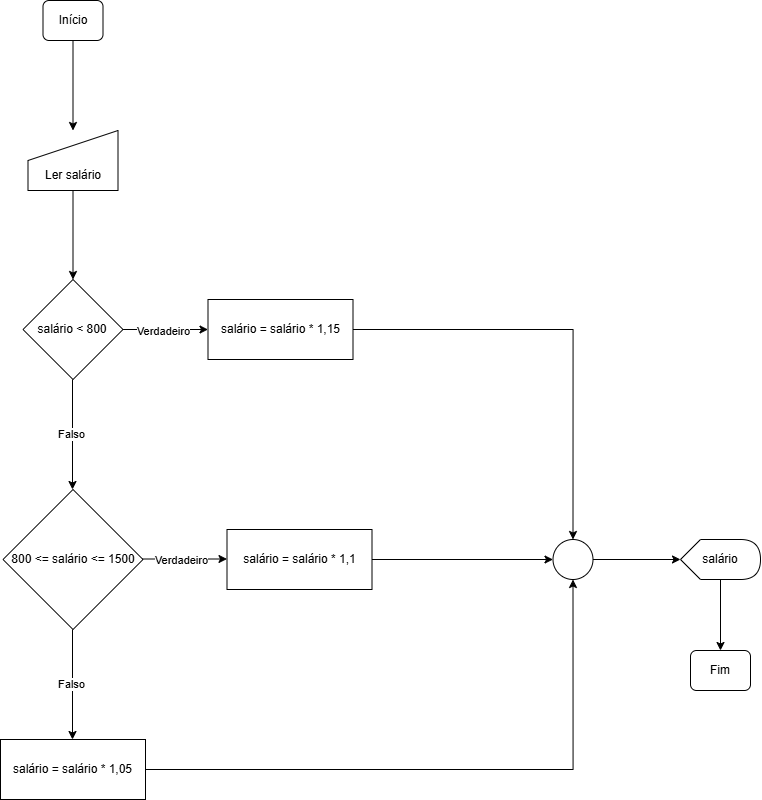

The diagram above was exported from draw.io. Its source (the exported page's mxGraphModel, read from the mxfile embedded in the PNG):
<mxGraphModel dx="1190" dy="1816" grid="1" gridSize="10" guides="1" tooltips="1" connect="1" arrows="1" fold="1" page="1" pageScale="1" pageWidth="827" pageHeight="1169" math="0" shadow="0">
  <root>
    <mxCell id="0" />
    <mxCell id="1" parent="0" />
    <mxCell id="KqUoMrk6EfnsMrQUpcPz-1" value="" style="edgeStyle=orthogonalEdgeStyle;rounded=0;orthogonalLoop=1;jettySize=auto;html=1;" edge="1" parent="1" source="KqUoMrk6EfnsMrQUpcPz-2" target="KqUoMrk6EfnsMrQUpcPz-4">
      <mxGeometry relative="1" as="geometry" />
    </mxCell>
    <mxCell id="KqUoMrk6EfnsMrQUpcPz-2" value="Início" style="rounded=1;whiteSpace=wrap;html=1;fontSize=12;glass=0;strokeWidth=1;shadow=0;" vertex="1" parent="1">
      <mxGeometry x="92.5" y="-1140" width="60" height="40" as="geometry" />
    </mxCell>
    <mxCell id="KqUoMrk6EfnsMrQUpcPz-12" value="" style="edgeStyle=orthogonalEdgeStyle;rounded=0;orthogonalLoop=1;jettySize=auto;html=1;" edge="1" parent="1" source="KqUoMrk6EfnsMrQUpcPz-4" target="KqUoMrk6EfnsMrQUpcPz-10">
      <mxGeometry relative="1" as="geometry" />
    </mxCell>
    <mxCell id="KqUoMrk6EfnsMrQUpcPz-4" value="&lt;div&gt;&lt;br&gt;&lt;/div&gt;&lt;div&gt;&lt;br&gt;&lt;/div&gt;Ler salário" style="shape=manualInput;whiteSpace=wrap;html=1;" vertex="1" parent="1">
      <mxGeometry x="77.5" y="-1010" width="90" height="60" as="geometry" />
    </mxCell>
    <mxCell id="KqUoMrk6EfnsMrQUpcPz-40" value="" style="edgeStyle=orthogonalEdgeStyle;rounded=0;orthogonalLoop=1;jettySize=auto;html=1;" edge="1" parent="1" source="KqUoMrk6EfnsMrQUpcPz-5" target="KqUoMrk6EfnsMrQUpcPz-39">
      <mxGeometry relative="1" as="geometry" />
    </mxCell>
    <mxCell id="KqUoMrk6EfnsMrQUpcPz-5" value="salário" style="shape=display;whiteSpace=wrap;html=1;" vertex="1" parent="1">
      <mxGeometry x="730" y="-601" width="80" height="40" as="geometry" />
    </mxCell>
    <mxCell id="KqUoMrk6EfnsMrQUpcPz-6" value="" style="edgeStyle=orthogonalEdgeStyle;rounded=0;orthogonalLoop=1;jettySize=auto;html=1;" edge="1" parent="1" source="KqUoMrk6EfnsMrQUpcPz-10">
      <mxGeometry relative="1" as="geometry">
        <mxPoint x="257.5" y="-811" as="targetPoint" />
      </mxGeometry>
    </mxCell>
    <mxCell id="KqUoMrk6EfnsMrQUpcPz-7" value="Verdadeiro" style="edgeLabel;html=1;align=center;verticalAlign=middle;resizable=0;points=[];" vertex="1" connectable="0" parent="KqUoMrk6EfnsMrQUpcPz-6">
      <mxGeometry x="-0.08" y="-1" relative="1" as="geometry">
        <mxPoint as="offset" />
      </mxGeometry>
    </mxCell>
    <mxCell id="KqUoMrk6EfnsMrQUpcPz-10" value="salário &amp;lt; 800" style="rhombus;whiteSpace=wrap;html=1;" vertex="1" parent="1">
      <mxGeometry x="72.5" y="-861" width="100" height="100" as="geometry" />
    </mxCell>
    <mxCell id="KqUoMrk6EfnsMrQUpcPz-36" style="edgeStyle=orthogonalEdgeStyle;rounded=0;orthogonalLoop=1;jettySize=auto;html=1;entryX=0.5;entryY=0;entryDx=0;entryDy=0;" edge="1" parent="1" source="KqUoMrk6EfnsMrQUpcPz-11" target="KqUoMrk6EfnsMrQUpcPz-34">
      <mxGeometry relative="1" as="geometry" />
    </mxCell>
    <mxCell id="KqUoMrk6EfnsMrQUpcPz-11" value="salário = salário * 1,15" style="rounded=0;whiteSpace=wrap;html=1;" vertex="1" parent="1">
      <mxGeometry x="257.5" y="-841" width="145" height="60" as="geometry" />
    </mxCell>
    <mxCell id="KqUoMrk6EfnsMrQUpcPz-23" value="800 &amp;lt;= salário &amp;lt;= 1500" style="rhombus;whiteSpace=wrap;html=1;" vertex="1" parent="1">
      <mxGeometry x="52.5" y="-651" width="140" height="140" as="geometry" />
    </mxCell>
    <mxCell id="KqUoMrk6EfnsMrQUpcPz-35" style="edgeStyle=orthogonalEdgeStyle;rounded=0;orthogonalLoop=1;jettySize=auto;html=1;exitX=1;exitY=0.5;exitDx=0;exitDy=0;entryX=0;entryY=0.5;entryDx=0;entryDy=0;" edge="1" parent="1" source="KqUoMrk6EfnsMrQUpcPz-24" target="KqUoMrk6EfnsMrQUpcPz-34">
      <mxGeometry relative="1" as="geometry" />
    </mxCell>
    <mxCell id="KqUoMrk6EfnsMrQUpcPz-24" value="salário = salário * 1,1" style="rounded=0;whiteSpace=wrap;html=1;" vertex="1" parent="1">
      <mxGeometry x="276.5" y="-611" width="145" height="60" as="geometry" />
    </mxCell>
    <mxCell id="KqUoMrk6EfnsMrQUpcPz-27" value="" style="edgeStyle=orthogonalEdgeStyle;rounded=0;orthogonalLoop=1;jettySize=auto;html=1;" edge="1" parent="1">
      <mxGeometry relative="1" as="geometry">
        <mxPoint x="122" y="-651" as="targetPoint" />
        <mxPoint x="122" y="-761" as="sourcePoint" />
      </mxGeometry>
    </mxCell>
    <mxCell id="KqUoMrk6EfnsMrQUpcPz-28" value="Falso" style="edgeLabel;html=1;align=center;verticalAlign=middle;resizable=0;points=[];" vertex="1" connectable="0" parent="KqUoMrk6EfnsMrQUpcPz-27">
      <mxGeometry x="-0.02" y="-2" relative="1" as="geometry">
        <mxPoint as="offset" />
      </mxGeometry>
    </mxCell>
    <mxCell id="KqUoMrk6EfnsMrQUpcPz-29" value="" style="edgeStyle=orthogonalEdgeStyle;rounded=0;orthogonalLoop=1;jettySize=auto;html=1;" edge="1" parent="1">
      <mxGeometry relative="1" as="geometry">
        <mxPoint x="122" y="-401" as="targetPoint" />
        <mxPoint x="122" y="-511" as="sourcePoint" />
      </mxGeometry>
    </mxCell>
    <mxCell id="KqUoMrk6EfnsMrQUpcPz-30" value="Falso" style="edgeLabel;html=1;align=center;verticalAlign=middle;resizable=0;points=[];" vertex="1" connectable="0" parent="KqUoMrk6EfnsMrQUpcPz-29">
      <mxGeometry x="-0.02" y="-2" relative="1" as="geometry">
        <mxPoint as="offset" />
      </mxGeometry>
    </mxCell>
    <mxCell id="KqUoMrk6EfnsMrQUpcPz-31" value="" style="edgeStyle=orthogonalEdgeStyle;rounded=0;orthogonalLoop=1;jettySize=auto;html=1;" edge="1" parent="1">
      <mxGeometry relative="1" as="geometry">
        <mxPoint x="276.5" y="-581.5" as="targetPoint" />
        <mxPoint x="191.5" y="-581.5" as="sourcePoint" />
      </mxGeometry>
    </mxCell>
    <mxCell id="KqUoMrk6EfnsMrQUpcPz-32" value="Verdadeiro" style="edgeLabel;html=1;align=center;verticalAlign=middle;resizable=0;points=[];" vertex="1" connectable="0" parent="KqUoMrk6EfnsMrQUpcPz-31">
      <mxGeometry x="-0.08" y="-1" relative="1" as="geometry">
        <mxPoint as="offset" />
      </mxGeometry>
    </mxCell>
    <mxCell id="KqUoMrk6EfnsMrQUpcPz-37" style="edgeStyle=orthogonalEdgeStyle;rounded=0;orthogonalLoop=1;jettySize=auto;html=1;entryX=0.5;entryY=1;entryDx=0;entryDy=0;" edge="1" parent="1" source="KqUoMrk6EfnsMrQUpcPz-33" target="KqUoMrk6EfnsMrQUpcPz-34">
      <mxGeometry relative="1" as="geometry" />
    </mxCell>
    <mxCell id="KqUoMrk6EfnsMrQUpcPz-33" value="salário = salário * 1,05" style="rounded=0;whiteSpace=wrap;html=1;" vertex="1" parent="1">
      <mxGeometry x="50" y="-401" width="145" height="60" as="geometry" />
    </mxCell>
    <mxCell id="KqUoMrk6EfnsMrQUpcPz-38" value="" style="edgeStyle=orthogonalEdgeStyle;rounded=0;orthogonalLoop=1;jettySize=auto;html=1;" edge="1" parent="1" source="KqUoMrk6EfnsMrQUpcPz-34" target="KqUoMrk6EfnsMrQUpcPz-5">
      <mxGeometry relative="1" as="geometry" />
    </mxCell>
    <mxCell id="KqUoMrk6EfnsMrQUpcPz-34" value="" style="ellipse;whiteSpace=wrap;html=1;aspect=fixed;" vertex="1" parent="1">
      <mxGeometry x="602.5" y="-601" width="40" height="40" as="geometry" />
    </mxCell>
    <mxCell id="KqUoMrk6EfnsMrQUpcPz-39" value="Fim" style="rounded=1;whiteSpace=wrap;html=1;fontSize=12;glass=0;strokeWidth=1;shadow=0;" vertex="1" parent="1">
      <mxGeometry x="740" y="-490" width="60" height="40" as="geometry" />
    </mxCell>
  </root>
</mxGraphModel>